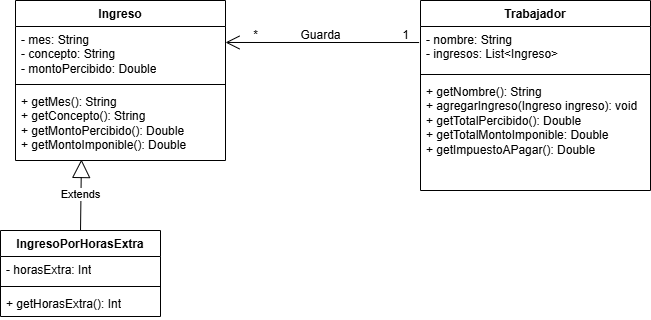

The diagram above was exported from draw.io. Its source (the exported page's mxGraphModel, read from the mxfile embedded in the PNG):
<mxGraphModel dx="1426" dy="783" grid="1" gridSize="10" guides="1" tooltips="1" connect="1" arrows="1" fold="1" page="1" pageScale="1" pageWidth="850" pageHeight="1100" background="none" math="0" shadow="0">
  <root>
    <mxCell id="0" />
    <mxCell id="1" parent="0" />
    <mxCell id="rKrubqwxsM64auOohe1--1" value="Ingreso" style="swimlane;fontStyle=1;align=center;verticalAlign=top;childLayout=stackLayout;horizontal=1;startSize=26;horizontalStack=0;resizeParent=1;resizeParentMax=0;resizeLast=0;collapsible=1;marginBottom=0;whiteSpace=wrap;html=1;" vertex="1" parent="1">
      <mxGeometry x="215" y="520" width="210" height="160" as="geometry" />
    </mxCell>
    <mxCell id="rKrubqwxsM64auOohe1--2" value="- mes: String&lt;div&gt;- concepto: String&lt;/div&gt;&lt;div&gt;- montoPercibido: Double&lt;/div&gt;&lt;div&gt;&lt;br&gt;&lt;/div&gt;" style="text;strokeColor=none;fillColor=none;align=left;verticalAlign=top;spacingLeft=4;spacingRight=4;overflow=hidden;rotatable=0;points=[[0,0.5],[1,0.5]];portConstraint=eastwest;whiteSpace=wrap;html=1;" vertex="1" parent="rKrubqwxsM64auOohe1--1">
      <mxGeometry y="26" width="210" height="54" as="geometry" />
    </mxCell>
    <mxCell id="rKrubqwxsM64auOohe1--3" value="" style="line;strokeWidth=1;fillColor=none;align=left;verticalAlign=middle;spacingTop=-1;spacingLeft=3;spacingRight=3;rotatable=0;labelPosition=right;points=[];portConstraint=eastwest;strokeColor=inherit;" vertex="1" parent="rKrubqwxsM64auOohe1--1">
      <mxGeometry y="80" width="210" height="8" as="geometry" />
    </mxCell>
    <mxCell id="rKrubqwxsM64auOohe1--4" value="+ getMes(): String&lt;div&gt;+ getConcepto(): String&lt;/div&gt;&lt;div&gt;+ getMontoPercibido(): Double&lt;/div&gt;&lt;div&gt;+ getMontoImponible(): Double&lt;/div&gt;" style="text;strokeColor=none;fillColor=none;align=left;verticalAlign=top;spacingLeft=4;spacingRight=4;overflow=hidden;rotatable=0;points=[[0,0.5],[1,0.5]];portConstraint=eastwest;whiteSpace=wrap;html=1;" vertex="1" parent="rKrubqwxsM64auOohe1--1">
      <mxGeometry y="88" width="210" height="72" as="geometry" />
    </mxCell>
    <mxCell id="rKrubqwxsM64auOohe1--5" value="IngresoPorHorasExtra" style="swimlane;fontStyle=1;align=center;verticalAlign=top;childLayout=stackLayout;horizontal=1;startSize=26;horizontalStack=0;resizeParent=1;resizeParentMax=0;resizeLast=0;collapsible=1;marginBottom=0;whiteSpace=wrap;html=1;" vertex="1" parent="1">
      <mxGeometry x="200" y="750" width="160" height="86" as="geometry" />
    </mxCell>
    <mxCell id="rKrubqwxsM64auOohe1--11" value="Extends" style="endArrow=block;endSize=16;endFill=0;html=1;rounded=0;entryX=0.314;entryY=0.986;entryDx=0;entryDy=0;entryPerimeter=0;" edge="1" parent="rKrubqwxsM64auOohe1--5" target="rKrubqwxsM64auOohe1--4">
      <mxGeometry width="160" relative="1" as="geometry">
        <mxPoint x="80" as="sourcePoint" />
        <mxPoint x="240" as="targetPoint" />
      </mxGeometry>
    </mxCell>
    <mxCell id="rKrubqwxsM64auOohe1--6" value="- horasExtra: Int" style="text;strokeColor=none;fillColor=none;align=left;verticalAlign=top;spacingLeft=4;spacingRight=4;overflow=hidden;rotatable=0;points=[[0,0.5],[1,0.5]];portConstraint=eastwest;whiteSpace=wrap;html=1;" vertex="1" parent="rKrubqwxsM64auOohe1--5">
      <mxGeometry y="26" width="160" height="26" as="geometry" />
    </mxCell>
    <mxCell id="rKrubqwxsM64auOohe1--7" value="" style="line;strokeWidth=1;fillColor=none;align=left;verticalAlign=middle;spacingTop=-1;spacingLeft=3;spacingRight=3;rotatable=0;labelPosition=right;points=[];portConstraint=eastwest;strokeColor=inherit;" vertex="1" parent="rKrubqwxsM64auOohe1--5">
      <mxGeometry y="52" width="160" height="8" as="geometry" />
    </mxCell>
    <mxCell id="rKrubqwxsM64auOohe1--8" value="+ getHorasExtra(): Int" style="text;strokeColor=none;fillColor=none;align=left;verticalAlign=top;spacingLeft=4;spacingRight=4;overflow=hidden;rotatable=0;points=[[0,0.5],[1,0.5]];portConstraint=eastwest;whiteSpace=wrap;html=1;" vertex="1" parent="rKrubqwxsM64auOohe1--5">
      <mxGeometry y="60" width="160" height="26" as="geometry" />
    </mxCell>
    <mxCell id="rKrubqwxsM64auOohe1--16" value="Trabajador" style="swimlane;fontStyle=1;align=center;verticalAlign=top;childLayout=stackLayout;horizontal=1;startSize=26;horizontalStack=0;resizeParent=1;resizeParentMax=0;resizeLast=0;collapsible=1;marginBottom=0;whiteSpace=wrap;html=1;" vertex="1" parent="1">
      <mxGeometry x="620" y="520" width="230" height="190" as="geometry" />
    </mxCell>
    <mxCell id="rKrubqwxsM64auOohe1--17" value="- nombre: String&lt;div&gt;- ingresos: List&amp;lt;Ingreso&amp;gt;&lt;/div&gt;" style="text;strokeColor=none;fillColor=none;align=left;verticalAlign=top;spacingLeft=4;spacingRight=4;overflow=hidden;rotatable=0;points=[[0,0.5],[1,0.5]];portConstraint=eastwest;whiteSpace=wrap;html=1;" vertex="1" parent="rKrubqwxsM64auOohe1--16">
      <mxGeometry y="26" width="230" height="44" as="geometry" />
    </mxCell>
    <mxCell id="rKrubqwxsM64auOohe1--18" value="" style="line;strokeWidth=1;fillColor=none;align=left;verticalAlign=middle;spacingTop=-1;spacingLeft=3;spacingRight=3;rotatable=0;labelPosition=right;points=[];portConstraint=eastwest;strokeColor=inherit;" vertex="1" parent="rKrubqwxsM64auOohe1--16">
      <mxGeometry y="70" width="230" height="8" as="geometry" />
    </mxCell>
    <mxCell id="rKrubqwxsM64auOohe1--19" value="+ getNombre(): String&lt;br&gt;+ agregarIngreso(Ingreso ingreso): void&lt;div&gt;+ getTotalPercibido(): Double&lt;/div&gt;&lt;div&gt;+ getTotalMontoImponible: Double&lt;br&gt;+ getImpuestoAPagar(): Double&lt;/div&gt;" style="text;strokeColor=none;fillColor=none;align=left;verticalAlign=top;spacingLeft=4;spacingRight=4;overflow=hidden;rotatable=0;points=[[0,0.5],[1,0.5]];portConstraint=eastwest;whiteSpace=wrap;html=1;" vertex="1" parent="rKrubqwxsM64auOohe1--16">
      <mxGeometry y="78" width="230" height="112" as="geometry" />
    </mxCell>
    <mxCell id="rKrubqwxsM64auOohe1--21" value="&lt;span&gt;Guarda&lt;/span&gt;" style="text;html=1;align=center;verticalAlign=middle;resizable=0;points=[];autosize=1;strokeColor=none;fillColor=none;rotation=0;" vertex="1" parent="1">
      <mxGeometry x="490" y="540" width="60" height="30" as="geometry" />
    </mxCell>
    <mxCell id="rKrubqwxsM64auOohe1--20" value="" style="endArrow=open;endFill=1;endSize=12;html=1;rounded=0;exitX=-0.006;exitY=0.364;exitDx=0;exitDy=0;entryX=1;entryY=0.296;entryDx=0;entryDy=0;entryPerimeter=0;exitPerimeter=0;" edge="1" parent="1" source="rKrubqwxsM64auOohe1--17" target="rKrubqwxsM64auOohe1--2">
      <mxGeometry width="160" relative="1" as="geometry">
        <mxPoint x="420" y="580" as="sourcePoint" />
        <mxPoint x="460" y="550" as="targetPoint" />
      </mxGeometry>
    </mxCell>
    <mxCell id="rKrubqwxsM64auOohe1--24" value="*" style="text;html=1;align=center;verticalAlign=middle;resizable=0;points=[];autosize=1;strokeColor=none;fillColor=none;" vertex="1" parent="1">
      <mxGeometry x="440" y="540" width="30" height="30" as="geometry" />
    </mxCell>
    <mxCell id="rKrubqwxsM64auOohe1--25" value="1" style="text;html=1;align=center;verticalAlign=middle;resizable=0;points=[];autosize=1;strokeColor=none;fillColor=none;" vertex="1" parent="1">
      <mxGeometry x="590" y="540" width="30" height="30" as="geometry" />
    </mxCell>
  </root>
</mxGraphModel>